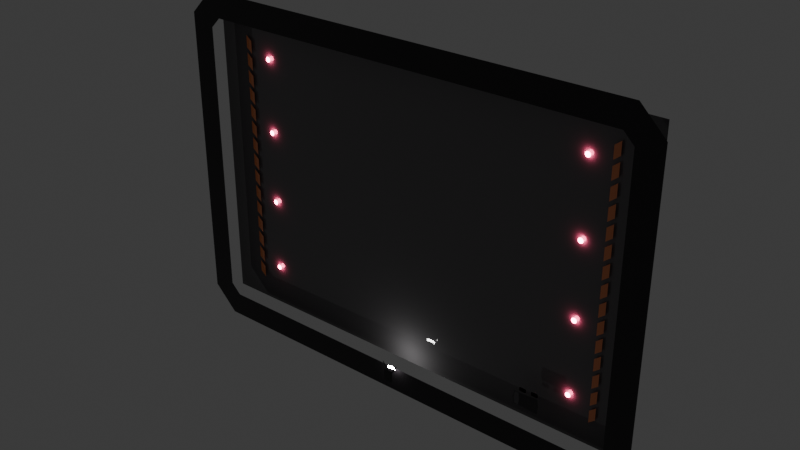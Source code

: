 # Source: Lobbies.blend  (saved by Blender 4.2.66; exported with 4.5.12 LTS)
import bpy
from mathutils import Matrix  # noqa: F401  (used for matrix-valued properties, if any)

bpy.ops.wm.read_factory_settings(use_empty=True)
scene = bpy.context.scene
scene.name = 'Multiplayer'

# ---- collections
col_spotlight_001 = bpy.data.collections.new('SpotLight.001'); scene.collection.children.link(col_spotlight_001)
col_collection_001 = bpy.data.collections.new('Collection.001'); scene.collection.children.link(col_collection_001)

# ---- materials (node trees are filled in below, after node groups)
mat_bsse0 = bpy.data.materials.new('Bsse0')
mat_spotlightglow = bpy.data.materials.new('SpotlightGlow')
mat_base2 = bpy.data.materials.new('Base2')
mat_bsse1 = bpy.data.materials.new('Bsse1')
mat_base5 = bpy.data.materials.new('Base5')
mat_orange = bpy.data.materials.new('Orange')
mat_base3 = bpy.data.materials.new('Base3')
mat_base4 = bpy.data.materials.new('Base4')
mat_redglow = bpy.data.materials.new('RedGlow')

# ---- material node trees
mat_bsse0.use_nodes = True; mat_bsse0.node_tree.nodes.clear()
_N = mat_bsse0.node_tree.nodes; _L = mat_bsse0.node_tree.links
n0 = _N.new('ShaderNodeBsdfPrincipled'); n0.name = 'Principled BSDF'; n0.location = (10, 300)
n0.inputs[0].default_value = (0.009721, 0.009134, 0.01033, 1.0)
n0.inputs[2].default_value = 0.0
n1 = _N.new('ShaderNodeOutputMaterial'); n1.name = 'Material Output'; n1.location = (300, 300)
_L.new(n0.outputs[0], n1.inputs[0])
n1.is_active_output = True
mat_spotlightglow.use_nodes = True; mat_spotlightglow.node_tree.nodes.clear()
_N = mat_spotlightglow.node_tree.nodes; _L = mat_spotlightglow.node_tree.links
n0 = _N.new('ShaderNodeOutputMaterial'); n0.name = 'Material Output'; n0.location = (300, 300)
n1 = _N.new('ShaderNodeEmission'); n1.name = 'Emission'; n1.location = (10, 300)
n1.inputs[0].default_value = (0.9734, 0.9734, 0.956, 1.0)
n1.inputs[1].default_value = 100.0
_L.new(n1.outputs[0], n0.inputs[0])
n0.is_active_output = True
mat_base2.use_nodes = True; mat_base2.node_tree.nodes.clear()
_N = mat_base2.node_tree.nodes; _L = mat_base2.node_tree.links
n0 = _N.new('ShaderNodeBsdfPrincipled'); n0.name = 'Principled BSDF'; n0.location = (10, 300)
n0.inputs[0].default_value = (0.02624, 0.02315, 0.02732, 1.0)
n0.inputs[2].default_value = 0.0
n1 = _N.new('ShaderNodeOutputMaterial'); n1.name = 'Material Output'; n1.location = (300, 300)
_L.new(n0.outputs[0], n1.inputs[0])
n1.is_active_output = True
mat_bsse1.use_nodes = True; mat_bsse1.node_tree.nodes.clear()
_N = mat_bsse1.node_tree.nodes; _L = mat_bsse1.node_tree.links
n0 = _N.new('ShaderNodeBsdfPrincipled'); n0.name = 'Principled BSDF'; n0.location = (10, 300)
n0.inputs[0].default_value = (0.016, 0.0137, 0.016, 1.0)
n0.inputs[2].default_value = 0.0
n1 = _N.new('ShaderNodeOutputMaterial'); n1.name = 'Material Output'; n1.location = (300, 300)
_L.new(n0.outputs[0], n1.inputs[0])
n1.is_active_output = True
mat_base5.use_nodes = True; mat_base5.node_tree.nodes.clear()
_N = mat_base5.node_tree.nodes; _L = mat_base5.node_tree.links
n0 = _N.new('ShaderNodeBsdfPrincipled'); n0.name = 'Principled BSDF'; n0.location = (10, 300)
n0.inputs[0].default_value = (0.1683, 0.162, 0.1683, 1.0)
n0.inputs[2].default_value = 0.0
n1 = _N.new('ShaderNodeOutputMaterial'); n1.name = 'Material Output'; n1.location = (300, 300)
_L.new(n0.outputs[0], n1.inputs[0])
n1.is_active_output = True
mat_orange.use_nodes = True; mat_orange.node_tree.nodes.clear()
_N = mat_orange.node_tree.nodes; _L = mat_orange.node_tree.links
n0 = _N.new('ShaderNodeBsdfPrincipled'); n0.name = 'Principled BSDF'; n0.location = (10, 300)
n0.inputs[0].default_value = (0.9734, 0.314, 0.1356, 1.0)
n0.inputs[2].default_value = 0.0
n1 = _N.new('ShaderNodeOutputMaterial'); n1.name = 'Material Output'; n1.location = (300, 300)
_L.new(n0.outputs[0], n1.inputs[0])
n1.is_active_output = True
mat_base3.use_nodes = True; mat_base3.node_tree.nodes.clear()
_N = mat_base3.node_tree.nodes; _L = mat_base3.node_tree.links
n0 = _N.new('ShaderNodeBsdfPrincipled'); n0.name = 'Principled BSDF'; n0.location = (10, 300)
n0.inputs[0].default_value = (0.05127, 0.04817, 0.05286, 1.0)
n0.inputs[2].default_value = 0.0
n1 = _N.new('ShaderNodeOutputMaterial'); n1.name = 'Material Output'; n1.location = (300, 300)
_L.new(n0.outputs[0], n1.inputs[0])
n1.is_active_output = True
mat_base4.use_nodes = True; mat_base4.node_tree.nodes.clear()
_N = mat_base4.node_tree.nodes; _L = mat_base4.node_tree.links
n0 = _N.new('ShaderNodeBsdfPrincipled'); n0.name = 'Principled BSDF'; n0.location = (10, 300)
n0.inputs[0].default_value = (0.1046, 0.0999, 0.107, 1.0)
n0.inputs[2].default_value = 0.0
n1 = _N.new('ShaderNodeOutputMaterial'); n1.name = 'Material Output'; n1.location = (300, 300)
_L.new(n0.outputs[0], n1.inputs[0])
n1.is_active_output = True
mat_redglow.use_nodes = True; mat_redglow.node_tree.nodes.clear()
_N = mat_redglow.node_tree.nodes; _L = mat_redglow.node_tree.links
n0 = _N.new('ShaderNodeOutputMaterial'); n0.name = 'Material Output'; n0.location = (300, 300)
n1 = _N.new('ShaderNodeEmission'); n1.name = 'Emission'; n1.location = (10, 300)
n1.inputs[0].default_value = (1.0, 0.1195, 0.2462, 1.0)
n1.inputs[1].default_value = 50.0
_L.new(n1.outputs[0], n0.inputs[0])
n0.is_active_output = True

# ---- world
world_world_001 = bpy.data.worlds.new('World.001'); scene.world = world_world_001
world_world_001.use_nodes = True; world_world_001.node_tree.nodes.clear()
_N = world_world_001.node_tree.nodes; _L = world_world_001.node_tree.links
n0 = _N.new('ShaderNodeOutputWorld'); n0.name = 'World Output'; n0.location = (300, 300)
n1 = _N.new('ShaderNodeBackground'); n1.name = 'Background'; n1.location = (10, 300)
n1.inputs[0].default_value = (0.05088, 0.05088, 0.05088, 1.0)
_L.new(n1.outputs[0], n0.inputs[0])
n0.is_active_output = True
world_world_001.color = (0.05088, 0.05088, 0.05088)
world_world_001.sun_shadow_jitter_overblur = 0.0

# ---- meshes
me_spotlightbase_001 = bpy.data.meshes.new('SpotLightBase.001')
me_spotlightbase_001.from_pydata([(-20.0, 0.0, 32.41), (20.0, 0.0, 32.41), (-12.0, 0.0, -20.2), (-20.0, 0.0, -12.2), (20.0, 0.0, -12.2), (12.0, 0.0, -20.2)], [], [(3, 2, 5, 4, 1, 0)])
_uv = me_spotlightbase_001.uv_layers.new(name='UVMap')
_uv.uv.foreach_set('vector', [0.0, 0.1521, 0.2, 0.0, 0.8, 0.0, 1.0, 0.1521, 1.0, 1.0, 0.0, 1.0])
me_spotlightbase_001.materials.append(mat_bsse0)
me_spotlightbase_001.update()
me_spotlightemission_001 = bpy.data.meshes.new('SpotLightEmission.001')
me_spotlightemission_001.from_pydata([(-18.41, 0.0, 5.845), (18.41, 0.0, 5.845), (-18.41, 0.0, -3.669), (18.41, 0.0, -3.669), (-11.05, 0.0, 7.49), (-3.683, 0.0, 8.936), (3.683, 0.0, 8.936), (11.05, 0.0, 7.49), (11.05, 0.0, -3.028), (3.683, 0.0, -2.302), (-3.683, 0.0, -2.302), (-11.05, 0.0, -3.028)], [], [(8, 3, 1, 7), (2, 11, 4, 0), (11, 10, 5, 4), (10, 9, 6, 5), (9, 8, 7, 6)])
_uv = me_spotlightemission_001.uv_layers.new(name='UVMap')
_uv.uv.foreach_set('vector', [0.8, 0.1521, 1.0, 0.1521, 1.0, 1.0, 0.8, 1.0, 0.0, 0.1521, 0.2, 0.1521, 0.2, 1.0, 0.0, 1.0, 0.2, 0.1521, 0.4, 0.1521, 0.4, 1.0, 0.2, 1.0, 0.4, 0.1521, 0.6, 0.1521, 0.6, 1.0, 0.4, 1.0, 0.6, 0.1521, 0.8, 0.1521, 0.8, 1.0, 0.6, 1.0])
me_spotlightemission_001.materials.append(mat_spotlightglow)
me_spotlightemission_001.update()
me_spotlightflap_001 = bpy.data.meshes.new('SpotLightFlap.001')
me_spotlightflap_001.from_pydata([(29.79, 6.933e-07, 55.76), (34.59, 6.423e-07, 56.14), (7.137, -8.914e-07, 22.94), (15.82, -3.906e-07, 19.22)], [], [(2, 3, 1, 0)])
_uv = me_spotlightflap_001.uv_layers.new(name='UVMap')
_uv.uv.foreach_set('vector', [0.0, 0.1521, 1.0, 0.1521, 1.0, 1.0, 0.0, 1.0])
me_spotlightflap_001.materials.append(mat_base2)
me_spotlightflap_001.update()
me_multiplayerborder = bpy.data.meshes.new('MultiplayerBorder')
me_multiplayerborder.from_pydata([(900.0, 0.0, 700.0), (1000.0, 0.0, 600.0), (900.0, 0.0, 558.6), (858.6, 0.0, 600.0), (-900.0, 0.0, 700.0), (-1000.0, 0.0, 600.0), (-900.0, 0.0, 558.6), (-858.6, 0.0, 600.0), (900.0, 0.0, -700.0), (1000.0, 0.0, -600.0), (900.0, 0.0, -558.6), (858.6, 0.0, -600.0), (-900.0, 0.0, -700.0), (-1000.0, 0.0, -600.0), (-900.0, 0.0, -558.6), (-858.6, 0.0, -600.0)], [], [(14, 6, 5, 13), (3, 2, 1, 0), (10, 9, 1, 2), (11, 15, 12, 8), (7, 4, 5, 6), (11, 8, 9, 10), (15, 14, 13, 12), (0, 4, 7, 3)])
_uv = me_multiplayerborder.uv_layers.new(name='UVMap')
_uv.uv.foreach_set('vector', [0.9344, 0.8738, 0.9344, 0.8738, 1.0, 0.9, 1.0, 0.9, 0.9026, 0.9118, 0.9344, 0.8738, 1.0, 0.9, 0.9, 1.0, 0.9344, 0.8738, 1.0, 0.9, 1.0, 0.9, 0.9344, 0.8738, 0.9026, 0.9118, 0.9026, 0.9118, 0.9, 1.0, 0.9, 1.0, 0.9026, 0.9118, 0.9, 1.0, 1.0, 0.9, 0.9344, 0.8738, 0.9026, 0.9118, 0.9, 1.0, 1.0, 0.9, 0.9344, 0.8738, 0.9026, 0.9118, 0.9344, 0.8738, 1.0, 0.9, 0.9, 1.0, 0.9, 1.0, 0.9, 1.0, 0.9026, 0.9118, 0.9026, 0.9118])
me_multiplayerborder.materials.append(mat_bsse1)
me_multiplayerborder.update()
me_floor_001 = bpy.data.meshes.new('Floor.001')
me_floor_001.from_pydata([(-950.0, 0.0, -625.0), (950.0, 0.0, -625.0), (-950.0, 0.0, 625.0), (950.0, 0.0, 625.0)], [], [(0, 1, 3, 2)])
_uv = me_floor_001.uv_layers.new(name='UVMap')
_uv.uv.foreach_set('vector', [0.0, 0.0, 1.0, 0.0, 1.0, 1.0, 0.0, 1.0])
me_floor_001.materials.append(mat_base5)
me_floor_001.update()
me_warningbar_001 = bpy.data.meshes.new('WarningBar.001')
me_warningbar_001.from_pydata([(-525.0, -2.037e-18, 787.5), (-475.0, -2.037e-18, 787.5), (-505.0, -2.037e-18, 812.5), (-455.0, -2.037e-18, 812.5)], [], [(0, 1, 3, 2)])
_uv = me_warningbar_001.uv_layers.new(name='UVMap')
_uv.uv.foreach_set('vector', [0.0, 0.0, 1.0, 0.0, 1.0, 1.0, 0.0, 1.0])
me_warningbar_001.materials.append(mat_orange)
me_warningbar_001.update()
me_truck_001 = bpy.data.meshes.new('Truck.001')
me_truck_001.from_pydata([(-48.17, 0.0, 28.03), (48.29, 1.58e-07, 31.04), (-52.68, 0.0, 0.0), (52.98, -1.086e-08, 0.0), (-25.89, 8.703e-09, 0.0), (-28.73, 1.319e-07, 24.53), (-44.31, -9.895e-09, 23.65), (-47.4, 1.649e-08, 0.0)], [], [(7, 4, 5, 6), (5, 4, 3, 1), (6, 5, 1, 0), (7, 6, 0, 2)])
me_truck_001.polygons.foreach_set('material_index', [1, 2, 0, 0])
_uv = me_truck_001.uv_layers.new(name='UVMap')
_uv.uv.foreach_set('vector', [0.0442, 0.5796, 0.956, 0.5731, 0.9544, 0.927, 0.04586, 0.9202, 0.9544, 0.927, 0.956, 0.5731, 1.0, 0.5, 1.0, 1.0, 0.04586, 0.9202, 0.9544, 0.927, 1.0, 1.0, 0.0, 1.0, 0.0442, 0.5796, 0.04586, 0.9202, 0.0, 1.0, 0.0, 0.5])
me_truck_001.materials.append(mat_base3)
me_truck_001.materials.append(mat_base4)
me_truck_001.materials.append(mat_base2)
me_truck_001.update()
me_trucktyres_001 = bpy.data.meshes.new('TruckTyres.001')
me_trucktyres_001.from_pydata([(16.43, -4.256e-06, 23.63), (11.93, -4.256e-06, 28.13), (13.25, -4.256e-06, 24.95), (40.18, -4.256e-06, 28.13), (35.68, -4.256e-06, 23.63), (38.86, -4.256e-06, 24.95), (16.43, -4.256e-06, 39.72), (11.93, -4.256e-06, 35.22), (13.25, -4.256e-06, 38.4), (35.68, -4.256e-06, 39.72), (40.18, -4.256e-06, 35.22), (38.86, -4.256e-06, 38.4), (-32.16, -4.256e-06, 22.35), (-36.66, -4.256e-06, 26.85), (-35.35, -4.256e-06, 23.67), (-8.41, -4.256e-06, 26.85), (-12.91, -4.256e-06, 22.35), (-9.728, -4.256e-06, 23.67), (-32.16, -4.256e-06, 38.44), (-36.66, -4.256e-06, 33.94), (-35.35, -4.256e-06, 37.12), (-12.91, -4.256e-06, 38.44), (-8.41, -4.256e-06, 33.94), (-9.728, -4.256e-06, 37.12)], [], [(1, 2, 0, 4, 5, 3, 10, 11, 9, 6, 8, 7), (13, 14, 12, 16, 17, 15, 22, 23, 21, 18, 20, 19)])
_uv = me_trucktyres_001.uv_layers.new(name='UVMap')
_uv.uv.foreach_set('vector', [0.0, 0.2797, 0.04665, 0.08192, 0.1593, 0.0, 0.8407, 0.0, 0.9533, 0.08192, 1.0, 0.2797, 1.0, 0.7203, 0.9533, 0.9181, 0.8407, 1.0, 0.1593, 1.0, 0.04665, 0.9181, 0.0, 0.7203, 0.0, 0.2797, 0.04665, 0.08192, 0.1593, 0.0, 0.8407, 0.0, 0.9533, 0.08192, 1.0, 0.2797, 1.0, 0.7203, 0.9533, 0.9181, 0.8407, 1.0, 0.1593, 1.0, 0.04665, 0.9181, 0.0, 0.7203])
me_trucktyres_001.materials.append(mat_bsse1)
me_trucktyres_001.update()
me_circle_001 = bpy.data.meshes.new('Circle.001')
me_circle_001.from_pydata([(-450.0, 90.0, 690.0), (-452.0, 90.0, 690.2), (-453.8, 90.0, 690.8), (-455.6, 90.0, 691.7), (-457.1, 90.0, 692.9), (-458.3, 90.0, 694.4), (-459.2, 90.0, 696.2), (-459.8, 90.0, 698.0), (-460.0, 90.0, 700.0), (-459.8, 90.0, 702.0), (-459.2, 90.0, 703.8), (-458.3, 90.0, 705.6), (-457.1, 90.0, 707.1), (-455.6, 90.0, 708.3), (-453.8, 90.0, 709.2), (-452.0, 90.0, 709.8), (-450.0, 90.0, 710.0), (-448.0, 90.0, 709.8), (-446.2, 90.0, 709.2), (-444.4, 90.0, 708.3), (-442.9, 90.0, 707.1), (-441.7, 90.0, 705.6), (-440.8, 90.0, 703.8), (-440.2, 90.0, 702.0), (-440.0, 90.0, 700.0), (-440.2, 90.0, 698.0), (-440.8, 90.0, 696.2), (-441.7, 90.0, 694.4), (-442.9, 90.0, 692.9), (-444.4, 90.0, 691.7), (-446.2, 90.0, 690.8), (-448.0, 90.0, 690.2)], [], [(1, 0, 31, 30, 29, 28, 27, 26, 25, 24, 23, 22, 21, 20, 19, 18, 17, 16, 15, 14, 13, 12, 11, 10, 9, 8, 7, 6, 5, 4, 3, 2)])
_uv = me_circle_001.uv_layers.new(name='UVMap')
_uv.uv.foreach_set('vector', [0.0, 0.0, 0.0, 0.0, 0.0, 0.0, 0.0, 0.0, 0.0, 0.0, 0.0, 0.0, 0.0, 0.0, 0.0, 0.0, 0.0, 0.0, 0.0, 0.0, 0.0, 0.0, 0.0, 0.0, 0.0, 0.0, 0.0, 0.0, 0.0, 0.0, 0.0, 0.0, 0.0, 0.0, 0.0, 0.0, 0.0, 0.0, 0.0, 0.0, 0.0, 0.0, 0.0, 0.0, 0.0, 0.0, 0.0, 0.0, 0.0, 0.0, 0.0, 0.0, 0.0, 0.0, 0.0, 0.0, 0.0, 0.0, 0.0, 0.0, 0.0, 0.0, 0.0, 0.0])
me_circle_001.materials.append(mat_redglow)
me_circle_001.update()

# ---- objects
ob_spotlightbase_001 = bpy.data.objects.new('SpotLightBase.001', me_spotlightbase_001)
ob_spotlightemission_001 = bpy.data.objects.new('SpotLightEmission.001', me_spotlightemission_001)
ob_spotlightflap_001 = bpy.data.objects.new('SpotLightFlap.001', me_spotlightflap_001)
ob_multiplayerborder = bpy.data.objects.new('MultiplayerBorder', me_multiplayerborder)
ob_floor_001 = bpy.data.objects.new('Floor.001', me_floor_001)
ob_warningbar_001 = bpy.data.objects.new('WarningBar.001', me_warningbar_001)
ob_truck_001 = bpy.data.objects.new('Truck.001', me_truck_001)
ob_trucktyres_001 = bpy.data.objects.new('TruckTyres.001', me_trucktyres_001)
ob_spawnpoint_001 = bpy.data.objects.new('SpawnPoint.001', None)
ob_circle_001 = bpy.data.objects.new('Circle.001', me_circle_001)
ob_spawnpoint_002 = bpy.data.objects.new('SpawnPoint.002', None)
ob_spawnpoint_003 = bpy.data.objects.new('SpawnPoint.003', None)
ob_spawnpoint_004 = bpy.data.objects.new('SpawnPoint.004', None)
ob_spawnpoint_005 = bpy.data.objects.new('SpawnPoint.005', None)
ob_spawnpoint_006 = bpy.data.objects.new('SpawnPoint.006', None)

# ---- transforms, parenting, visibility, modifiers, constraints
ob_spotlightbase_001.location = (0.0, -40.0, -620.1)
ob_spotlightemission_001.parent = ob_spotlightbase_001
ob_spotlightemission_001.matrix_parent_inverse = Matrix(((1.0, -0.0, -0.0, -0.0), (-0.0, 1.0, 0.0, 20.0), (-0.0, -0.0, 1.0, 520.1), (-0.0, 0.0, -0.0, 1.0)))
ob_spotlightemission_001.location = (0.0, 0.0, -489.3)
ob_spotlightflap_001.parent = ob_spotlightbase_001
ob_spotlightflap_001.matrix_parent_inverse = Matrix(((1.0, -0.0, -0.0, -0.0), (-0.0, 1.0, 0.0, 10.0), (-0.0, -0.0, 1.0, 520.1), (-0.0, 0.0, -0.0, 1.0)))
ob_spotlightflap_001.location = (0.0, -1.0, -520.1)
_m = ob_spotlightflap_001.modifiers.new('Mirror', 'MIRROR')
ob_multiplayerborder.location = (0.0, 0.0, 0.0)
ob_floor_001.location = (0.0, 100.0, 0.0)
ob_warningbar_001.location = (0.0, 90.0, 0.0)
ob_warningbar_001.rotation_euler = (-1.344e-07, -1.571, 0.0)
_m = ob_warningbar_001.modifiers.new('Array', 'ARRAY')
_m.fit_type = 'FIT_LENGTH'
_m.count = 20
_m.fit_length = 1000.0
_m = ob_warningbar_001.modifiers.new('Mirror', 'MIRROR')
_m.use_axis = (False, False, True)
ob_truck_001.location = (580.9, 10.0, -489.4)
_m = ob_truck_001.modifiers.new('Mirror', 'MIRROR')
_m.use_axis = (False, False, True)
_m.use_clip = True
ob_trucktyres_001.parent = ob_truck_001
ob_trucktyres_001.matrix_parent_inverse = Matrix(((1.0, -0.0, 0.0, 487.2), (-0.0, 1.0, -0.0, -3.498e-05), (0.0, -0.0, 1.0, 260.4), (-0.0, 0.0, -0.0, 1.0)))
ob_trucktyres_001.location = (-487.2, 15.0, -260.4)
_m = ob_trucktyres_001.modifiers.new('Mirror', 'MIRROR')
_m.use_axis = (False, False, True)
_m.use_clip = True
ob_spawnpoint_001.location = (-600.0, 0.0, -500.0)
ob_spawnpoint_001.empty_display_size = 50.0
ob_circle_001.location = (0.0, 0.0, 0.0)
ob_circle_001.rotation_euler = (-1.344e-07, 1.571, 0.0)
_m = ob_circle_001.modifiers.new('Array', 'ARRAY')
_m.count = 4
_m.use_constant_offset = True
_m.constant_offset_displace = (300.0, 0.0, 0.0)
_m.use_relative_offset = False
_m = ob_circle_001.modifiers.new('Mirror', 'MIRROR')
_m.use_axis = (False, False, True)
ob_spawnpoint_002.location = (-450.0, 0.0, -500.0)
ob_spawnpoint_002.empty_display_size = 50.0
ob_spawnpoint_003.location = (-300.0, 0.0, -500.0)
ob_spawnpoint_003.empty_display_size = 50.0
ob_spawnpoint_004.location = (600.0, 0.0, 500.0)
ob_spawnpoint_004.empty_display_size = 50.0
ob_spawnpoint_005.location = (450.0, 0.0, 500.0)
ob_spawnpoint_005.empty_display_size = 50.0
ob_spawnpoint_006.location = (300.0, 0.0, 500.0)
ob_spawnpoint_006.empty_display_size = 50.0

# ---- collection membership
col_spotlight_001.objects.link(ob_spotlightbase_001)
col_spotlight_001.objects.link(ob_spotlightemission_001)
col_spotlight_001.objects.link(ob_spotlightflap_001)
col_collection_001.objects.link(ob_multiplayerborder)
col_collection_001.objects.link(ob_floor_001)
col_collection_001.objects.link(ob_warningbar_001)
col_collection_001.objects.link(ob_truck_001)
col_collection_001.objects.link(ob_trucktyres_001)
col_collection_001.objects.link(ob_spawnpoint_001)
col_collection_001.objects.link(ob_circle_001)
col_collection_001.objects.link(ob_spawnpoint_002)
col_collection_001.objects.link(ob_spawnpoint_003)
col_collection_001.objects.link(ob_spawnpoint_004)
col_collection_001.objects.link(ob_spawnpoint_005)
col_collection_001.objects.link(ob_spawnpoint_006)

# ---- scene / render settings (as saved in the file)
scene.frame_start = 1; scene.frame_end = 250; scene.frame_set(2)
scene.render.engine = 'BLENDER_EEVEE_NEXT'
bpy.context.view_layer.update()

# ---- added for rendering (the .blend has no active camera): camera
cam_auto = bpy.data.cameras.new('AutoCamera')
cam_auto.lens = 50.0
cam_auto.sensor_width = 36.0
cam_auto.clip_end = 39706.2
ob_auto_camera = bpy.data.objects.new('AutoCamera', cam_auto)
scene.collection.objects.link(ob_auto_camera)
ob_auto_camera.location = (2262.47, -2684.97, 1809.98)
ob_auto_camera.rotation_euler = (1.09748, -7.21219e-08, 0.694738)
scene.camera = ob_auto_camera
bpy.context.view_layer.update()
